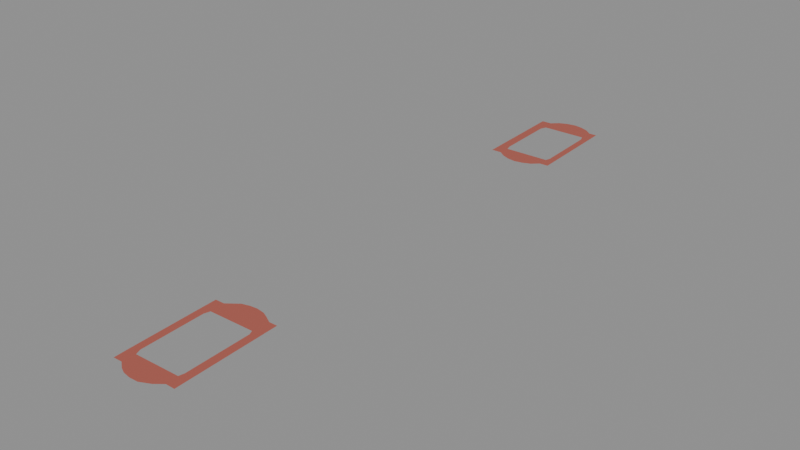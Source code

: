 # Source: SEU_track_relations_v13.blend  (saved by Blender 4.3.34; exported with 4.5.12 LTS)
import bpy
from mathutils import Matrix  # noqa: F401  (used for matrix-valued properties, if any)

bpy.ops.wm.read_factory_settings(use_empty=True)
scene = bpy.context.scene
scene.name = 'Scene'

# ---- materials (node trees are filled in below, after node groups)
mat_photo_informed_ochre_red_tartan_estimated_rgb = bpy.data.materials.new('Photo_informed_ochre_red_tartan_estimated_RGB')
mat_photo_informed_ochre_red_tartan_estimated_rgb.diffuse_color = (0.4233, 0.1046, 0.07619, 1.0)

# ---- material node trees
mat_photo_informed_ochre_red_tartan_estimated_rgb.use_nodes = True; mat_photo_informed_ochre_red_tartan_estimated_rgb.node_tree.nodes.clear()
_N = mat_photo_informed_ochre_red_tartan_estimated_rgb.node_tree.nodes; _L = mat_photo_informed_ochre_red_tartan_estimated_rgb.node_tree.links
n0 = _N.new('ShaderNodeBsdfPrincipled'); n0.name = 'Principled BSDF'; n0.location = (10, 300)
n0.inputs[0].default_value = (0.4233, 0.1046, 0.07619, 1.0)
n0.inputs[2].default_value = 0.9
n1 = _N.new('ShaderNodeOutputMaterial'); n1.name = 'Material Output'; n1.location = (300, 300)
_L.new(n0.outputs[0], n1.inputs[0])
n1.is_active_output = True

# ---- meshes
me_seu_v13_osmrel_11214072_tartan_surface = bpy.data.meshes.new('SEU_V13_OSMREL_11214072_TARTAN_SURFACE')
me_seu_v13_osmrel_11214072_tartan_surface.from_pydata([(769.7, 437.9, 0.012), (775.2, 291.3, 0.012), (784.9, 409.0, 0.012), (769.7, 437.9, 0.012), (784.9, 409.0, 0.012), (788.2, 418.5, 0.012), (769.7, 437.9, 0.012), (788.2, 418.5, 0.012), (784.6, 438.5, 0.012), (806.4, 453.2, 0.012), (794.2, 447.7, 0.012), (788.2, 418.5, 0.012), (806.4, 453.2, 0.012), (788.2, 418.5, 0.012), (819.1, 455.7, 0.012), (819.1, 455.7, 0.012), (788.2, 418.5, 0.012), (831.8, 453.8, 0.012), (831.8, 453.8, 0.012), (788.2, 418.5, 0.012), (854.1, 419.9, 0.012), (831.8, 453.8, 0.012), (854.1, 419.9, 0.012), (844.0, 449.3, 0.012), (866.3, 441.5, 0.012), (854.1, 441.1, 0.012), (854.1, 419.9, 0.012), (866.3, 441.5, 0.012), (854.1, 419.9, 0.012), (857.0, 411.0, 0.012), (866.3, 441.5, 0.012), (857.0, 411.0, 0.012), (871.8, 294.8, 0.012), (871.8, 294.8, 0.012), (857.0, 411.0, 0.012), (860.5, 318.5, 0.012), (871.8, 294.8, 0.012), (860.5, 318.5, 0.012), (858.3, 311.1, 0.012), (871.8, 294.8, 0.012), (858.3, 311.1, 0.012), (858.8, 294.4, 0.012), (849.0, 285.2, 0.012), (858.8, 294.4, 0.012), (858.3, 311.1, 0.012), (849.0, 285.2, 0.012), (858.3, 311.1, 0.012), (837.1, 280.2, 0.012), (837.1, 280.2, 0.012), (858.3, 311.1, 0.012), (824.5, 277.8, 0.012), (824.5, 277.8, 0.012), (858.3, 311.1, 0.012), (790.7, 309.3, 0.012), (824.5, 277.8, 0.012), (790.7, 309.3, 0.012), (811.6, 279.7, 0.012), (811.6, 279.7, 0.012), (790.7, 309.3, 0.012), (800.2, 284.5, 0.012), (775.2, 291.3, 0.012), (790.6, 291.8, 0.012), (790.7, 309.3, 0.012), (775.2, 291.3, 0.012), (790.7, 309.3, 0.012), (788.2, 318.2, 0.012), (775.2, 291.3, 0.012), (788.2, 318.2, 0.012), (784.9, 409.0, 0.012), (790.7, 309.3, 0.012), (790.6, 291.8, 0.012), (800.2, 284.5, 0.012), (854.1, 419.9, 0.012), (854.1, 441.1, 0.012), (844.0, 449.3, 0.012), (788.2, 418.5, 0.012), (794.2, 447.7, 0.012), (784.6, 438.5, 0.012)], [], [(0, 1, 2), (3, 4, 5), (6, 7, 8), (9, 10, 11), (12, 13, 14), (15, 16, 17), (18, 19, 20), (21, 22, 23), (24, 25, 26), (27, 28, 29), (30, 31, 32), (33, 34, 35), (36, 37, 38), (39, 40, 41), (42, 43, 44), (45, 46, 47), (48, 49, 50), (51, 52, 53), (54, 55, 56), (57, 58, 59), (60, 61, 62), (63, 64, 65), (66, 67, 68), (69, 70, 71), (72, 73, 74), (75, 76, 77)])
me_seu_v13_osmrel_11214072_tartan_surface.materials.append(mat_photo_informed_ochre_red_tartan_estimated_rgb)
me_seu_v13_osmrel_11214072_tartan_surface.update()
me_seu_v13_osmrel_11214073_tartan_surface = bpy.data.meshes.new('SEU_V13_OSMREL_11214073_TARTAN_SURFACE')
me_seu_v13_osmrel_11214073_tartan_surface.from_pydata([(785.1, -272.7, 0.012), (785.7, -291.4, 0.012), (798.5, -272.5, 0.012), (814.5, -260.1, 0.012), (806.5, -266.3, 0.012), (825.6, -256.9, 0.012), (825.6, -256.9, 0.012), (806.5, -266.3, 0.012), (800.1, -294.1, 0.012), (825.6, -256.9, 0.012), (800.1, -294.1, 0.012), (866.6, -292.5, 0.012), (825.6, -256.9, 0.012), (866.6, -292.5, 0.012), (836.7, -255.7, 0.012), (836.7, -255.7, 0.012), (866.6, -292.5, 0.012), (849.0, -257.5, 0.012), (849.0, -257.5, 0.012), (866.6, -292.5, 0.012), (857.2, -261.4, 0.012), (880.2, -267.1, 0.012), (868.0, -267.3, 0.012), (866.6, -292.5, 0.012), (880.2, -267.1, 0.012), (866.6, -292.5, 0.012), (869.4, -299.0, 0.012), (880.2, -267.1, 0.012), (869.4, -299.0, 0.012), (885.7, -419.0, 0.012), (885.7, -419.0, 0.012), (869.4, -299.0, 0.012), (872.5, -393.7, 0.012), (885.7, -419.0, 0.012), (872.5, -393.7, 0.012), (870.9, -401.5, 0.012), (885.7, -419.0, 0.012), (870.9, -401.5, 0.012), (872.5, -418.9, 0.012), (846.8, -434.9, 0.012), (861.4, -427.8, 0.012), (870.9, -401.5, 0.012), (846.8, -434.9, 0.012), (870.9, -401.5, 0.012), (834.0, -435.5, 0.012), (834.0, -435.5, 0.012), (870.9, -401.5, 0.012), (804.8, -403.7, 0.012), (834.0, -435.5, 0.012), (804.8, -403.7, 0.012), (822.5, -433.7, 0.012), (822.5, -433.7, 0.012), (804.8, -403.7, 0.012), (814.0, -429.7, 0.012), (791.4, -423.0, 0.012), (804.2, -422.5, 0.012), (804.8, -403.7, 0.012), (791.4, -423.0, 0.012), (804.8, -403.7, 0.012), (790.3, -402.3, 0.012), (790.3, -402.3, 0.012), (804.8, -403.7, 0.012), (801.4, -395.3, 0.012), (790.3, -402.3, 0.012), (801.4, -395.3, 0.012), (797.7, -302.6, 0.012), (790.3, -402.3, 0.012), (797.7, -302.6, 0.012), (785.7, -291.4, 0.012), (785.7, -291.4, 0.012), (797.7, -302.6, 0.012), (800.1, -294.1, 0.012), (785.7, -291.4, 0.012), (800.1, -294.1, 0.012), (798.5, -272.5, 0.012), (798.5, -272.5, 0.012), (800.1, -294.1, 0.012), (806.5, -266.3, 0.012), (804.8, -403.7, 0.012), (804.2, -422.5, 0.012), (814.0, -429.7, 0.012), (870.9, -401.5, 0.012), (861.4, -427.8, 0.012), (872.5, -418.9, 0.012), (866.6, -292.5, 0.012), (868.0, -267.3, 0.012), (857.2, -261.4, 0.012)], [], [(0, 1, 2), (3, 4, 5), (6, 7, 8), (9, 10, 11), (12, 13, 14), (15, 16, 17), (18, 19, 20), (21, 22, 23), (24, 25, 26), (27, 28, 29), (30, 31, 32), (33, 34, 35), (36, 37, 38), (39, 40, 41), (42, 43, 44), (45, 46, 47), (48, 49, 50), (51, 52, 53), (54, 55, 56), (57, 58, 59), (60, 61, 62), (63, 64, 65), (66, 67, 68), (69, 70, 71), (72, 73, 74), (75, 76, 77), (78, 79, 80), (81, 82, 83), (84, 85, 86)])
me_seu_v13_osmrel_11214073_tartan_surface.materials.append(mat_photo_informed_ochre_red_tartan_estimated_rgb)
me_seu_v13_osmrel_11214073_tartan_surface.update()

# ---- objects
ob_seu_v13_osmrel_11214072_tartan_surface = bpy.data.objects.new('SEU_V13_OSMREL_11214072_TARTAN_SURFACE', me_seu_v13_osmrel_11214072_tartan_surface)
ob_seu_v13_osmrel_11214073_tartan_surface = bpy.data.objects.new('SEU_V13_OSMREL_11214073_TARTAN_SURFACE', me_seu_v13_osmrel_11214073_tartan_surface)

# ---- transforms, parenting, visibility, modifiers, constraints
ob_seu_v13_osmrel_11214072_tartan_surface.location = (0.0, 0.0, 0.0)
ob_seu_v13_osmrel_11214073_tartan_surface.location = (0.0, 0.0, 0.0)

# ---- collection membership
scene.collection.objects.link(ob_seu_v13_osmrel_11214072_tartan_surface)
scene.collection.objects.link(ob_seu_v13_osmrel_11214073_tartan_surface)

# ---- scene / render settings (as saved in the file)
scene.frame_start = 1; scene.frame_end = 250; scene.frame_set(1)
scene.render.engine = 'BLENDER_EEVEE_NEXT'
bpy.context.view_layer.update()

# ---- added for rendering (the .blend has no active camera and no usable light): camera, sun + grey world if the file has none
cam_auto = bpy.data.cameras.new('AutoCamera')
cam_auto.lens = 50.0
cam_auto.sensor_width = 36.0
cam_auto.clip_end = 14592.5
ob_auto_camera = bpy.data.objects.new('AutoCamera', cam_auto)
scene.collection.objects.link(ob_auto_camera)
ob_auto_camera.location = (1659.19, -987.686, 665.198)
ob_auto_camera.rotation_euler = (1.09748, -7.21219e-08, 0.694738)
scene.camera = ob_auto_camera
light_auto_sun = bpy.data.lights.new('AutoSun', 'SUN')
light_auto_sun.energy = 3.0
light_auto_sun.angle = 0.0523599
ob_auto_sun = bpy.data.objects.new('AutoSun', light_auto_sun)
scene.collection.objects.link(ob_auto_sun)
ob_auto_sun.rotation_euler = (0.872665, 0.174533, 0.523599)
if scene.world is None:
    world_auto = bpy.data.worlds.new('AutoWorld')
    world_auto.color = (0.3, 0.3, 0.3)
    scene.world = world_auto
bpy.context.view_layer.update()
